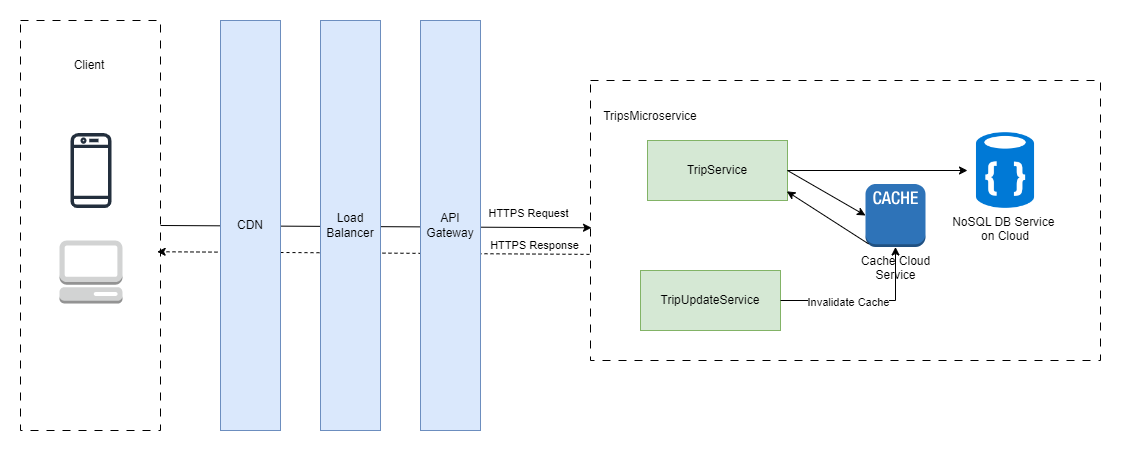

The diagram above was exported from draw.io. Its source (the exported page's mxGraphModel, read from the mxfile embedded in the PNG):
<mxGraphModel dx="2050" dy="775" grid="1" gridSize="10" guides="1" tooltips="1" connect="1" arrows="1" fold="1" page="1" pageScale="1" pageWidth="850" pageHeight="1100" math="0" shadow="0">
  <root>
    <mxCell id="0" />
    <mxCell id="1" parent="0" />
    <mxCell id="m6LKSuRJi4lQtopCj_xe-1" value="" style="endArrow=classic;html=1;rounded=0;entryX=0.976;entryY=0.564;entryDx=0;entryDy=0;entryPerimeter=0;exitX=-0.002;exitY=0.621;exitDx=0;exitDy=0;exitPerimeter=0;dashed=1;" edge="1" parent="1" source="m6LKSuRJi4lQtopCj_xe-3" target="m6LKSuRJi4lQtopCj_xe-18">
      <mxGeometry width="50" height="50" relative="1" as="geometry">
        <mxPoint x="250" y="480" as="sourcePoint" />
        <mxPoint x="300" y="430" as="targetPoint" />
      </mxGeometry>
    </mxCell>
    <mxCell id="m6LKSuRJi4lQtopCj_xe-2" value="HTTPS Response" style="edgeLabel;html=1;align=center;verticalAlign=middle;resizable=0;points=[];" vertex="1" connectable="0" parent="m6LKSuRJi4lQtopCj_xe-1">
      <mxGeometry x="-0.6336" y="-2" relative="1" as="geometry">
        <mxPoint x="23" y="-7" as="offset" />
      </mxGeometry>
    </mxCell>
    <mxCell id="m6LKSuRJi4lQtopCj_xe-20" value="" style="endArrow=classic;html=1;rounded=0;entryX=0.002;entryY=0.526;entryDx=0;entryDy=0;entryPerimeter=0;exitX=1;exitY=0.5;exitDx=0;exitDy=0;" edge="1" parent="1" source="m6LKSuRJi4lQtopCj_xe-18" target="m6LKSuRJi4lQtopCj_xe-3">
      <mxGeometry width="50" height="50" relative="1" as="geometry">
        <mxPoint x="340" y="350" as="sourcePoint" />
        <mxPoint x="390" y="300" as="targetPoint" />
      </mxGeometry>
    </mxCell>
    <mxCell id="m6LKSuRJi4lQtopCj_xe-21" value="HTTPS Request" style="edgeLabel;html=1;align=center;verticalAlign=middle;resizable=0;points=[];" vertex="1" connectable="0" parent="m6LKSuRJi4lQtopCj_xe-20">
      <mxGeometry x="0.7577" y="3" relative="1" as="geometry">
        <mxPoint x="-11" y="-12" as="offset" />
      </mxGeometry>
    </mxCell>
    <mxCell id="m6LKSuRJi4lQtopCj_xe-50" value="API Gateway" style="rounded=0;whiteSpace=wrap;html=1;fillColor=#dae8fc;strokeColor=#6c8ebf;" vertex="1" parent="1">
      <mxGeometry x="-20" y="80" width="60" height="410" as="geometry" />
    </mxCell>
    <mxCell id="m6LKSuRJi4lQtopCj_xe-3" value="" style="rounded=0;whiteSpace=wrap;html=1;align=right;fontSize=18;labelPosition=left;verticalLabelPosition=top;verticalAlign=bottom;horizontal=1;dashed=1;dashPattern=8 8;fillStyle=auto;fillColor=none;" vertex="1" parent="1">
      <mxGeometry x="150" y="140" width="510" height="280" as="geometry" />
    </mxCell>
    <mxCell id="m6LKSuRJi4lQtopCj_xe-4" value="TripService" style="rounded=0;whiteSpace=wrap;html=1;fillColor=#d5e8d4;strokeColor=#82b366;" vertex="1" parent="1">
      <mxGeometry x="207" y="200" width="140" height="60" as="geometry" />
    </mxCell>
    <mxCell id="m6LKSuRJi4lQtopCj_xe-9" value="TripsMicroservice" style="text;html=1;strokeColor=none;fillColor=none;align=center;verticalAlign=middle;whiteSpace=wrap;rounded=0;" vertex="1" parent="1">
      <mxGeometry x="180" y="161" width="60" height="30" as="geometry" />
    </mxCell>
    <mxCell id="m6LKSuRJi4lQtopCj_xe-16" value="" style="sketch=0;outlineConnect=0;fontColor=#232F3E;gradientColor=none;fillColor=#232F3D;strokeColor=none;dashed=0;verticalLabelPosition=bottom;verticalAlign=top;align=center;html=1;fontSize=12;fontStyle=0;aspect=fixed;pointerEvents=1;shape=mxgraph.aws4.mobile_client;" vertex="1" parent="1">
      <mxGeometry x="-370" y="191" width="41" height="78" as="geometry" />
    </mxCell>
    <mxCell id="m6LKSuRJi4lQtopCj_xe-17" value="" style="outlineConnect=0;dashed=0;verticalLabelPosition=bottom;verticalAlign=top;align=center;html=1;shape=mxgraph.aws3.management_console;fillColor=#D2D3D3;gradientColor=none;" vertex="1" parent="1">
      <mxGeometry x="-381" y="300" width="63" height="63" as="geometry" />
    </mxCell>
    <mxCell id="m6LKSuRJi4lQtopCj_xe-18" value="" style="rounded=0;whiteSpace=wrap;html=1;align=right;fontSize=18;labelPosition=left;verticalLabelPosition=top;verticalAlign=bottom;horizontal=1;dashed=1;dashPattern=8 8;fillStyle=auto;fillColor=none;" vertex="1" parent="1">
      <mxGeometry x="-420" y="80" width="140" height="410" as="geometry" />
    </mxCell>
    <mxCell id="m6LKSuRJi4lQtopCj_xe-19" value="Client" style="text;html=1;strokeColor=none;fillColor=none;align=center;verticalAlign=middle;whiteSpace=wrap;rounded=0;" vertex="1" parent="1">
      <mxGeometry x="-381" y="110" width="60" height="30" as="geometry" />
    </mxCell>
    <mxCell id="m6LKSuRJi4lQtopCj_xe-22" value="CDN" style="rounded=0;whiteSpace=wrap;html=1;fillColor=#dae8fc;strokeColor=#6c8ebf;" vertex="1" parent="1">
      <mxGeometry x="-220" y="80" width="60" height="410" as="geometry" />
    </mxCell>
    <mxCell id="m6LKSuRJi4lQtopCj_xe-23" value="Load Balancer" style="rounded=0;whiteSpace=wrap;html=1;fillColor=#dae8fc;strokeColor=#6c8ebf;" vertex="1" parent="1">
      <mxGeometry x="-120" y="80" width="60" height="410" as="geometry" />
    </mxCell>
    <mxCell id="m6LKSuRJi4lQtopCj_xe-24" value="" style="endArrow=classic;html=1;rounded=0;exitX=1;exitY=0.5;exitDx=0;exitDy=0;" edge="1" parent="1" source="m6LKSuRJi4lQtopCj_xe-4" target="m6LKSuRJi4lQtopCj_xe-37">
      <mxGeometry width="50" height="50" relative="1" as="geometry">
        <mxPoint x="360" y="230" as="sourcePoint" />
        <mxPoint x="547" y="330" as="targetPoint" />
        <Array as="points" />
      </mxGeometry>
    </mxCell>
    <mxCell id="m6LKSuRJi4lQtopCj_xe-37" value="NoSQL DB Service &#10;on Cloud" style="shape=image;verticalLabelPosition=bottom;verticalAlign=top;imageAspect=0;aspect=fixed;image=data:image/png,(base64 omitted: 9160 chars)" vertex="1" parent="1">
      <mxGeometry x="527" y="192" width="76" height="76" as="geometry" />
    </mxCell>
    <mxCell id="m6LKSuRJi4lQtopCj_xe-44" value="" style="endArrow=classic;html=1;rounded=0;exitX=1;exitY=0.5;exitDx=0;exitDy=0;entryX=0;entryY=0.5;entryDx=0;entryDy=0;" edge="1" parent="1" source="m6LKSuRJi4lQtopCj_xe-4" target="m6LKSuRJi4lQtopCj_xe-43">
      <mxGeometry width="50" height="50" relative="1" as="geometry">
        <mxPoint x="347" y="230" as="sourcePoint" />
        <mxPoint x="527" y="230" as="targetPoint" />
        <Array as="points" />
      </mxGeometry>
    </mxCell>
    <mxCell id="m6LKSuRJi4lQtopCj_xe-43" value="Cache Cloud&lt;br&gt;Service&lt;br&gt;" style="outlineConnect=0;dashed=0;verticalLabelPosition=bottom;verticalAlign=top;align=center;html=1;shape=mxgraph.aws3.cache_node;fillColor=#2E73B8;gradientColor=none;" vertex="1" parent="1">
      <mxGeometry x="425" y="243.5" width="60" height="63" as="geometry" />
    </mxCell>
    <mxCell id="m6LKSuRJi4lQtopCj_xe-45" value="TripUpdateService" style="rounded=0;whiteSpace=wrap;html=1;fillColor=#d5e8d4;strokeColor=#82b366;" vertex="1" parent="1">
      <mxGeometry x="200" y="330" width="140" height="60" as="geometry" />
    </mxCell>
    <mxCell id="m6LKSuRJi4lQtopCj_xe-46" value="" style="endArrow=classic;html=1;rounded=0;entryX=0.5;entryY=1;entryDx=0;entryDy=0;entryPerimeter=0;exitX=1;exitY=0.5;exitDx=0;exitDy=0;" edge="1" parent="1" source="m6LKSuRJi4lQtopCj_xe-45" target="m6LKSuRJi4lQtopCj_xe-43">
      <mxGeometry width="50" height="50" relative="1" as="geometry">
        <mxPoint x="347" y="340" as="sourcePoint" />
        <mxPoint x="397" y="290" as="targetPoint" />
        <Array as="points">
          <mxPoint x="455" y="360" />
        </Array>
      </mxGeometry>
    </mxCell>
    <mxCell id="m6LKSuRJi4lQtopCj_xe-47" value="Invalidate Cache" style="edgeLabel;html=1;align=center;verticalAlign=middle;resizable=0;points=[];" vertex="1" connectable="0" parent="m6LKSuRJi4lQtopCj_xe-46">
      <mxGeometry x="-0.2005" y="-1" relative="1" as="geometry">
        <mxPoint as="offset" />
      </mxGeometry>
    </mxCell>
    <mxCell id="m6LKSuRJi4lQtopCj_xe-48" value="" style="endArrow=classic;html=1;rounded=0;exitX=0.05;exitY=0.95;exitDx=0;exitDy=0;exitPerimeter=0;entryX=0.995;entryY=0.847;entryDx=0;entryDy=0;entryPerimeter=0;" edge="1" parent="1" source="m6LKSuRJi4lQtopCj_xe-43" target="m6LKSuRJi4lQtopCj_xe-4">
      <mxGeometry width="50" height="50" relative="1" as="geometry">
        <mxPoint x="260" y="320" as="sourcePoint" />
        <mxPoint x="310" y="270" as="targetPoint" />
      </mxGeometry>
    </mxCell>
  </root>
</mxGraphModel>